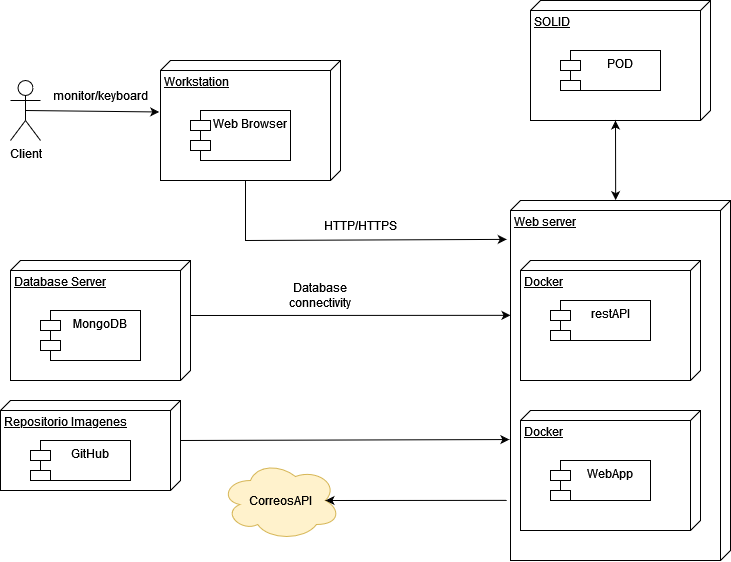

The diagram above was exported from draw.io. Its source (the exported page's mxGraphModel, read from the mxfile embedded in the PNG):
<mxGraphModel dx="981" dy="532" grid="1" gridSize="10" guides="1" tooltips="1" connect="1" arrows="1" fold="1" page="1" pageScale="1" pageWidth="827" pageHeight="1169" math="0" shadow="0">
  <root>
    <mxCell id="0" />
    <mxCell id="1" parent="0" />
    <mxCell id="edlOdfwrqRaZrc10ZrYb-1" value="Client" style="shape=umlActor;verticalLabelPosition=bottom;verticalAlign=top;html=1;outlineConnect=0;" vertex="1" parent="1">
      <mxGeometry x="60" y="120" width="30" height="60" as="geometry" />
    </mxCell>
    <mxCell id="edlOdfwrqRaZrc10ZrYb-5" value="Workstation" style="verticalAlign=top;align=left;spacingTop=8;spacingLeft=2;spacingRight=12;shape=cube;size=10;direction=south;fontStyle=4;html=1;" vertex="1" parent="1">
      <mxGeometry x="210" y="100" width="180" height="120" as="geometry" />
    </mxCell>
    <mxCell id="edlOdfwrqRaZrc10ZrYb-6" value="Web Browser" style="shape=module;align=left;spacingLeft=20;align=center;verticalAlign=top;" vertex="1" parent="1">
      <mxGeometry x="240" y="150" width="100" height="50" as="geometry" />
    </mxCell>
    <mxCell id="edlOdfwrqRaZrc10ZrYb-7" value="" style="endArrow=classic;html=1;rounded=0;exitX=0.5;exitY=0.5;exitDx=0;exitDy=0;exitPerimeter=0;entryX=0.429;entryY=1.007;entryDx=0;entryDy=0;entryPerimeter=0;" edge="1" parent="1" source="edlOdfwrqRaZrc10ZrYb-1" target="edlOdfwrqRaZrc10ZrYb-5">
      <mxGeometry width="50" height="50" relative="1" as="geometry">
        <mxPoint x="260" y="250" as="sourcePoint" />
        <mxPoint x="310" y="200" as="targetPoint" />
      </mxGeometry>
    </mxCell>
    <mxCell id="edlOdfwrqRaZrc10ZrYb-8" value="monitor/keyboard" style="text;html=1;strokeColor=none;fillColor=none;align=center;verticalAlign=middle;whiteSpace=wrap;rounded=0;" vertex="1" parent="1">
      <mxGeometry x="120" y="120" width="60" height="30" as="geometry" />
    </mxCell>
    <mxCell id="edlOdfwrqRaZrc10ZrYb-9" value="SOLID" style="verticalAlign=top;align=left;spacingTop=8;spacingLeft=2;spacingRight=12;shape=cube;size=10;direction=south;fontStyle=4;html=1;" vertex="1" parent="1">
      <mxGeometry x="580" y="40" width="180" height="120" as="geometry" />
    </mxCell>
    <mxCell id="edlOdfwrqRaZrc10ZrYb-10" value="POD" style="shape=module;align=left;spacingLeft=20;align=center;verticalAlign=top;" vertex="1" parent="1">
      <mxGeometry x="610" y="90" width="100" height="40" as="geometry" />
    </mxCell>
    <mxCell id="edlOdfwrqRaZrc10ZrYb-11" value="Web server" style="verticalAlign=top;align=left;spacingTop=8;spacingLeft=2;spacingRight=12;shape=cube;size=10;direction=south;fontStyle=4;html=1;" vertex="1" parent="1">
      <mxGeometry x="560" y="240" width="220" height="360" as="geometry" />
    </mxCell>
    <mxCell id="edlOdfwrqRaZrc10ZrYb-12" value="Docker" style="verticalAlign=top;align=left;spacingTop=8;spacingLeft=2;spacingRight=12;shape=cube;size=10;direction=south;fontStyle=4;html=1;" vertex="1" parent="1">
      <mxGeometry x="570" y="300" width="180" height="120" as="geometry" />
    </mxCell>
    <mxCell id="edlOdfwrqRaZrc10ZrYb-13" value="restAPI" style="shape=module;align=left;spacingLeft=20;align=center;verticalAlign=top;" vertex="1" parent="1">
      <mxGeometry x="600" y="340" width="100" height="40" as="geometry" />
    </mxCell>
    <mxCell id="edlOdfwrqRaZrc10ZrYb-15" value="Docker" style="verticalAlign=top;align=left;spacingTop=8;spacingLeft=2;spacingRight=12;shape=cube;size=10;direction=south;fontStyle=4;html=1;" vertex="1" parent="1">
      <mxGeometry x="570" y="450" width="180" height="120" as="geometry" />
    </mxCell>
    <mxCell id="edlOdfwrqRaZrc10ZrYb-16" value="WebApp" style="shape=module;align=left;spacingLeft=20;align=center;verticalAlign=top;" vertex="1" parent="1">
      <mxGeometry x="600" y="500" width="100" height="40" as="geometry" />
    </mxCell>
    <mxCell id="edlOdfwrqRaZrc10ZrYb-17" value="" style="endArrow=classic;startArrow=classic;html=1;rounded=0;entryX=0;entryY=0;entryDx=120;entryDy=95;entryPerimeter=0;exitX=-0.001;exitY=0.522;exitDx=0;exitDy=0;exitPerimeter=0;" edge="1" parent="1" source="edlOdfwrqRaZrc10ZrYb-11" target="edlOdfwrqRaZrc10ZrYb-9">
      <mxGeometry width="50" height="50" relative="1" as="geometry">
        <mxPoint x="260" y="340" as="sourcePoint" />
        <mxPoint x="310" y="290" as="targetPoint" />
      </mxGeometry>
    </mxCell>
    <mxCell id="edlOdfwrqRaZrc10ZrYb-18" value="Database Server" style="verticalAlign=top;align=left;spacingTop=8;spacingLeft=2;spacingRight=12;shape=cube;size=10;direction=south;fontStyle=4;html=1;" vertex="1" parent="1">
      <mxGeometry x="60" y="300" width="180" height="120" as="geometry" />
    </mxCell>
    <mxCell id="edlOdfwrqRaZrc10ZrYb-19" value="MongoDB" style="shape=module;align=left;spacingLeft=20;align=center;verticalAlign=top;" vertex="1" parent="1">
      <mxGeometry x="90" y="350" width="100" height="50" as="geometry" />
    </mxCell>
    <mxCell id="edlOdfwrqRaZrc10ZrYb-20" value="" style="endArrow=classic;html=1;rounded=0;exitX=0;exitY=0;exitDx=55;exitDy=0;exitPerimeter=0;entryX=0.319;entryY=1;entryDx=0;entryDy=0;entryPerimeter=0;" edge="1" parent="1" source="edlOdfwrqRaZrc10ZrYb-18" target="edlOdfwrqRaZrc10ZrYb-11">
      <mxGeometry width="50" height="50" relative="1" as="geometry">
        <mxPoint x="260" y="380" as="sourcePoint" />
        <mxPoint x="310" y="330" as="targetPoint" />
      </mxGeometry>
    </mxCell>
    <mxCell id="edlOdfwrqRaZrc10ZrYb-21" value="Database connectivity" style="text;html=1;strokeColor=none;fillColor=none;align=center;verticalAlign=middle;whiteSpace=wrap;rounded=0;" vertex="1" parent="1">
      <mxGeometry x="340" y="320" width="60" height="30" as="geometry" />
    </mxCell>
    <mxCell id="edlOdfwrqRaZrc10ZrYb-22" value="" style="endArrow=classic;html=1;rounded=0;exitX=0;exitY=0;exitDx=120;exitDy=95;exitPerimeter=0;entryX=0.108;entryY=1.017;entryDx=0;entryDy=0;entryPerimeter=0;" edge="1" parent="1" source="edlOdfwrqRaZrc10ZrYb-5" target="edlOdfwrqRaZrc10ZrYb-11">
      <mxGeometry width="50" height="50" relative="1" as="geometry">
        <mxPoint x="260" y="380" as="sourcePoint" />
        <mxPoint x="400" y="270" as="targetPoint" />
        <Array as="points">
          <mxPoint x="295" y="280" />
        </Array>
      </mxGeometry>
    </mxCell>
    <mxCell id="edlOdfwrqRaZrc10ZrYb-23" value="HTTP/HTTPS" style="text;html=1;strokeColor=none;fillColor=none;align=center;verticalAlign=middle;whiteSpace=wrap;rounded=0;" vertex="1" parent="1">
      <mxGeometry x="380" y="250" width="60" height="30" as="geometry" />
    </mxCell>
    <mxCell id="edlOdfwrqRaZrc10ZrYb-24" value="CorreosAPI" style="ellipse;shape=cloud;whiteSpace=wrap;html=1;fillColor=#fff2cc;strokeColor=#d6b656;" vertex="1" parent="1">
      <mxGeometry x="270" y="500" width="120" height="80" as="geometry" />
    </mxCell>
    <mxCell id="edlOdfwrqRaZrc10ZrYb-26" value="" style="endArrow=classic;html=1;rounded=0;entryX=0.875;entryY=0.5;entryDx=0;entryDy=0;entryPerimeter=0;exitX=0.833;exitY=1.017;exitDx=0;exitDy=0;exitPerimeter=0;" edge="1" parent="1" source="edlOdfwrqRaZrc10ZrYb-11" target="edlOdfwrqRaZrc10ZrYb-24">
      <mxGeometry width="50" height="50" relative="1" as="geometry">
        <mxPoint x="260" y="380" as="sourcePoint" />
        <mxPoint x="310" y="330" as="targetPoint" />
      </mxGeometry>
    </mxCell>
    <mxCell id="edlOdfwrqRaZrc10ZrYb-28" value="Repositorio Imagenes" style="verticalAlign=top;align=left;spacingTop=8;spacingLeft=2;spacingRight=12;shape=cube;size=10;direction=south;fontStyle=4;html=1;" vertex="1" parent="1">
      <mxGeometry x="50" y="440" width="180" height="90" as="geometry" />
    </mxCell>
    <mxCell id="edlOdfwrqRaZrc10ZrYb-29" value="GitHub" style="shape=module;align=left;spacingLeft=20;align=center;verticalAlign=top;" vertex="1" parent="1">
      <mxGeometry x="80" y="480" width="100" height="40" as="geometry" />
    </mxCell>
    <mxCell id="edlOdfwrqRaZrc10ZrYb-30" value="" style="endArrow=classic;html=1;rounded=0;exitX=0;exitY=0;exitDx=40;exitDy=0;exitPerimeter=0;entryX=0.664;entryY=1.005;entryDx=0;entryDy=0;entryPerimeter=0;" edge="1" parent="1" source="edlOdfwrqRaZrc10ZrYb-28" target="edlOdfwrqRaZrc10ZrYb-11">
      <mxGeometry width="50" height="50" relative="1" as="geometry">
        <mxPoint x="250" y="364.9999999999999" as="sourcePoint" />
        <mxPoint x="570" y="364.8399999999999" as="targetPoint" />
      </mxGeometry>
    </mxCell>
  </root>
</mxGraphModel>